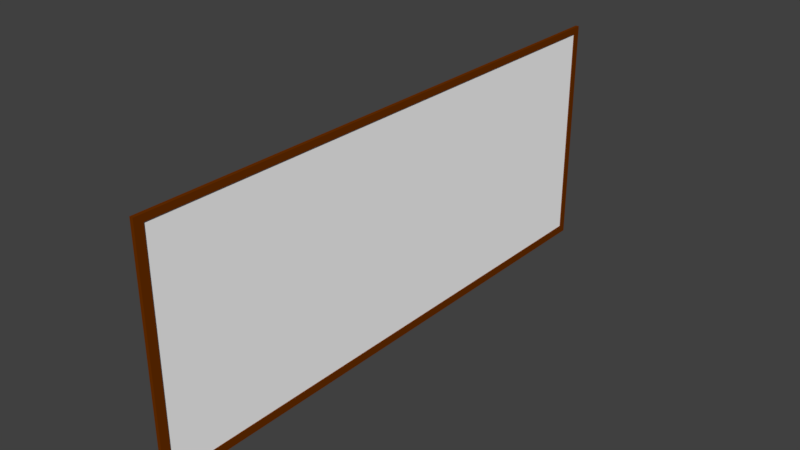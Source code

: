 # Source: blackboard.blend  (saved by Blender 2.79.0; exported with 4.5.12 LTS)
import bpy
from mathutils import Matrix  # noqa: F401  (used for matrix-valued properties, if any)

bpy.ops.wm.read_factory_settings(use_empty=True)
scene = bpy.context.scene
scene.name = 'Scene'

# ---- collections
col_collection_1 = bpy.data.collections.new('Collection 1'); scene.collection.children.link(col_collection_1)

# ---- materials (node trees are filled in below, after node groups)
mat_board_main = bpy.data.materials.new('board_main')
mat_board_main.alpha_threshold = 0.0
mat_board_main.use_transparent_shadow = False
mat_board_main.diffuse_color = (1.0, 1.0, 1.0, 1.0)
mat_board_main.roughness = 0.5
mat_board_border = bpy.data.materials.new('board_border')
mat_board_border.alpha_threshold = 0.0
mat_board_border.use_transparent_shadow = False
mat_board_border.diffuse_color = (0.1473, 0.03006, 0.0, 1.0)
mat_board_border.roughness = 0.5

# ---- material node trees

# ---- world
world_world = bpy.data.worlds.new('World'); scene.world = world_world
world_world.color = (0.05088, 0.05088, 0.05088)
world_world.use_sun_shadow = False
world_world.sun_shadow_jitter_overblur = 0.0
world_world.cycles.sampling_method = 'MANUAL'

# ---- meshes
me_cube_001 = bpy.data.meshes.new('Cube.001')
me_cube_001.from_pydata([(-1.0, -1.0, -1.0), (-1.0, -1.0, 1.0), (-1.0, 1.0, -1.0), (-1.0, 1.0, 1.0), (1.0, -1.0, -1.0), (1.0, -1.0, 1.0), (1.0, 1.0, -1.0), (1.0, 1.0, 1.0), (-1.0, -0.9693, -1.0), (-1.0, -0.9693, 1.0), (1.0, -0.9693, -1.0), (1.0, -0.9693, 1.0), (-1.0, 0.974, 1.0), (1.0, 0.974, -1.0), (-1.0, 0.974, -1.0), (1.0, 0.974, 1.0), (-1.0, -1.0, 0.9429), (-1.0, 1.0, 0.9429), (1.0, 1.0, 0.9429), (1.0, -1.0, 0.9429), (1.0, -0.9693, 0.9429), (-1.0, -0.9693, 0.9429), (1.0, 0.974, 0.9429), (-1.0, 0.974, 0.9429), (-1.0, 1.0, -0.9314), (1.0, 1.0, -0.9314), (1.0, -1.0, -0.9314), (1.0, -0.9693, -0.9314), (-1.0, -0.9693, -0.9314), (1.0, 0.974, -0.9314), (-1.0, 0.974, -0.9314), (-1.0, -1.0, -0.9314), (0.4236, 0.974, 0.9429), (0.4236, -0.9693, 0.9429), (0.4236, -0.9693, -0.9314), (0.4236, 0.974, -0.9314)], [], [(23, 12, 3, 17), (17, 3, 7, 18), (20, 11, 5, 19), (19, 5, 1, 16), (8, 10, 4, 0), (11, 9, 1, 5), (15, 12, 9, 11), (14, 13, 10, 8), (22, 15, 11, 20), (16, 1, 9, 21), (18, 7, 15, 22), (2, 6, 13, 14), (7, 3, 12, 15), (21, 9, 12, 23), (28, 21, 23, 30), (25, 18, 22, 29), (31, 16, 21, 28), (22, 20, 33, 32), (26, 19, 16, 31), (27, 20, 19, 26), (24, 17, 18, 25), (30, 23, 17, 24), (14, 30, 24, 2), (2, 24, 25, 6), (10, 27, 26, 4), (4, 26, 31, 0), (13, 29, 27, 10), (0, 31, 28, 8), (6, 25, 29, 13), (8, 28, 30, 14), (35, 32, 33, 34), (29, 22, 32, 35), (20, 27, 34, 33), (27, 29, 35, 34)])
me_cube_001.polygons.foreach_set('material_index', [1, 1, 1, 1, 1, 1, 1, 1, 1, 1, 1, 1, 1, 1, 1, 1, 1, 1, 1, 1, 1, 1, 1, 1, 1, 1, 1, 1, 1, 1, 0, 1, 1, 1])
me_cube_001.materials.append(mat_board_main)
me_cube_001.materials.append(mat_board_border)
me_cube_001.use_remesh_preserve_volume = False
me_cube_001.use_remesh_preserve_attributes = False
me_cube_001.use_mirror_vertex_groups = False
me_cube_001.update()

# ---- objects
ob_cube = bpy.data.objects.new('Cube', me_cube_001)

# ---- transforms, parenting, visibility, modifiers, constraints
ob_cube.location = (0.0, 0.0, 0.0)
ob_cube.scale = (0.08208, 13.34, 5.531)
ob_cube.lineart.crease_threshold = 0.0

# ---- collection membership
col_collection_1.objects.link(ob_cube)

# ---- scene / render settings (as saved in the file)
scene.frame_start = 1; scene.frame_end = 250; scene.frame_set(1)
scene.render.engine = 'BLENDER_EEVEE_NEXT'
scene.render.resolution_percentage = 50
scene.render.dither_intensity = 0.0
scene.cycles.use_denoising = False
scene.cycles.samples = 128
scene.cycles.sampling_pattern = 'TABULATED_SOBOL'
scene.cycles.use_adaptive_sampling = False
scene.cycles.use_light_tree = False
scene.cycles.blur_glossy = 0.0
scene.cycles.sample_clamp_indirect = 0.0
scene.view_settings.view_transform = 'Standard'
bpy.context.view_layer.update()

# ---- added for rendering (the .blend has no active camera and no usable light): camera, sun
cam_auto = bpy.data.cameras.new('AutoCamera')
cam_auto.lens = 50.0
cam_auto.sensor_width = 36.0
cam_auto.clip_end = 1000.0
ob_auto_camera = bpy.data.objects.new('AutoCamera', cam_auto)
scene.collection.objects.link(ob_auto_camera)
ob_auto_camera.location = (26.7241, -32.0689, 21.3792)
ob_auto_camera.rotation_euler = (1.09748, -7.21219e-08, 0.694738)
scene.camera = ob_auto_camera
light_auto_sun = bpy.data.lights.new('AutoSun', 'SUN')
light_auto_sun.energy = 3.0
light_auto_sun.angle = 0.0523599
ob_auto_sun = bpy.data.objects.new('AutoSun', light_auto_sun)
scene.collection.objects.link(ob_auto_sun)
ob_auto_sun.rotation_euler = (0.872665, 0.174533, 0.523599)
bpy.context.view_layer.update()
